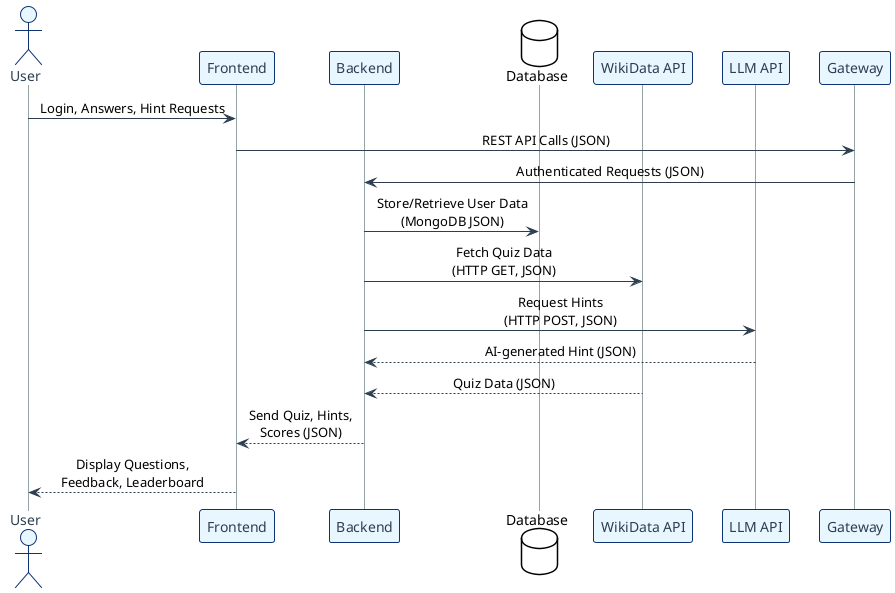

The diagram above was rendered by PlantUML. Its source (embedded in the PNG):
@startuml







<style>
  root {
    BackgroundColor white
    FontColor black
    FontName Verdana
    HyperLinkColor blue
    LineColor black
    LineThickness 1
    Margin 5
  }
  document {
    caption {
      LineThickness 0
    }
    footer {
      LineThickness 0
    }
    header {
      LineThickness 0
    }
    title {
      FontSize 22
      LineThickness 0
    }
  }
  node {
    MaximumWidth 300
  }
</style>

skinparam ArrowLollipopColor black
skinparam BackgroundColor white
skinparam DefaultFontName Verdana
skinparam DefaultMonospacedFontName Courier
skinparam LifelineStrategy nosolid
skinparam ParticipantPadding 10
skinparam SequenceLifeLineBorderColor black
skinparam Shadowing false
skinparam UseBetaStyle true

skinparam Activity {
  BackgroundColor white
  BarColor black
  BorderColor black
  FontColor black
  FontName Verdana
}
skinparam Boundary {
  FontColor black
}
skinparam Box {
  Padding 5
}
skinparam CircledCharacter {
  FontColor black
  FontName Courier
  Radius 9
}
skinparam Class {
  BackgroundColor white
  BorderColor black
  FontColor black
  FontName Verdana
}
skinparam ClassAttribute {
  FontColor black
  FontName Verdana
}
skinparam ClassStereotype {
  FontColor black
  FontName Verdana
}
skinparam Footer {
  FontColor black
  FontName Verdana
}
skinparam Header {
  FontColor black
  FontName Verdana
}
skinparam Hyperlink {
  Color blue
}
skinparam IconPackage {
  Color black
  BackgroundColor white
}
skinparam IconPrivate {
  Color black
  BackgroundColor white
}
skinparam IconProtected {
  Color black
  BackgroundColor white
}
skinparam IconPublic {
  Color black
  BackgroundColor white
}
skinparam Note {
  FontColor black
  FontName Verdana
}
skinparam Object {
  BorderColor black
}
skinparam Package {
  BorderColor black
  FontColor black
  FontName Verdana
}
skinparam State {
  BackgroundColor white
  BorderColor black
}
skinparam StereotypeA {
  BackgroundColor white
  BorderColor black
}
skinparam StereotypeC {
  BackgroundColor white
  BorderColor black
}
skinparam StereotypeE {
  BackgroundColor white
  BorderColor black
}
skinparam StereotypeI {
  BackgroundColor white
  BorderColor black
}
skinparam StereotypeN {
  BackgroundColor white
  BorderColor black
}
skinparam UseCaseStereoType {
  FontColor black
  FontName Verdana
}
skinparam BackgroundColor transparent
skinparam sequenceMessageAlign center

skinparam sequence {
    ArrowColor #2C3E50
    LifeLineBorderColor #95A5A6
    LifeLineBackgroundColor #ECF0F1

    ParticipantBorderColor #0d3375
    ParticipantBackgroundColor #E8F6FF
    ParticipantFontColor #2C3E50
    ParticipantFontSize 14

    ActorBorderColor #0d3375
    ActorBackgroundColor #E8F6FF
    ActorFontColor #2C3E50
    ActorFontSize 14

    DatabaseBorderColor #9B59B6
    DatabaseBackgroundColor #F4ECF7
}

actor User
participant "Frontend" as Frontend
participant "Backend" as Backend
database "Database" as DB
participant "WikiData API" as WikiData
participant "LLM API" as AI
participant "Gateway" as Gateway

User -> Frontend : Login, Answers, Hint Requests
Frontend -> Gateway : REST API Calls (JSON)

Gateway -> Backend : Authenticated Requests (JSON)
Backend -> DB : Store/Retrieve User Data\n(MongoDB JSON)
Backend -> WikiData : Fetch Quiz Data\n(HTTP GET, JSON)
Backend -> AI : Request Hints\n(HTTP POST, JSON)

AI --> Backend : AI-generated Hint (JSON)
WikiData --> Backend : Quiz Data (JSON)
Backend --> Frontend : Send Quiz, Hints,\nScores (JSON)
Frontend --> User : Display Questions,\nFeedback, Leaderboard
@enduml